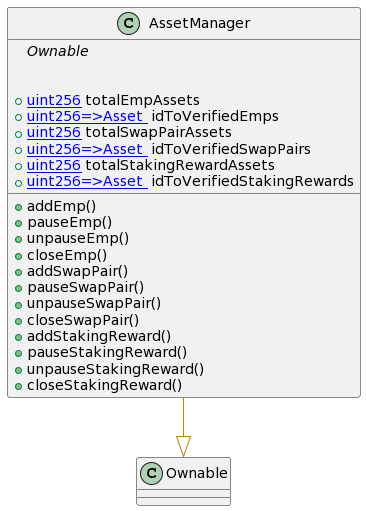

The diagram above was rendered by PlantUML. Its source (embedded in the PNG):
@startuml
' -- generated by: https://marketplace.visualstudio.com/items?itemName=tintinweb.solidity-visual-auditor
'
' -- for auto-render install: https://marketplace.visualstudio.com/items?itemName=jebbs.plantuml
' -- options --



' -- classes --


class AssetManager {
    ' -- inheritance --
	{abstract}Ownable

    ' -- usingFor --

    ' -- vars --
	+[[uint256]] totalEmpAssets
	+[[mapping uint256=>Asset ]] idToVerifiedEmps
	+[[uint256]] totalSwapPairAssets
	+[[mapping uint256=>Asset ]] idToVerifiedSwapPairs
	+[[uint256]] totalStakingRewardAssets
	+[[mapping uint256=>Asset ]] idToVerifiedStakingRewards

    ' -- methods --
	+addEmp()
	+pauseEmp()
	+unpauseEmp()
	+closeEmp()
	+addSwapPair()
	+pauseSwapPair()
	+unpauseSwapPair()
	+closeSwapPair()
	+addStakingReward()
	+pauseStakingReward()
	+unpauseStakingReward()
	+closeStakingReward()

}
' -- inheritance / usingFor --
AssetManager --[#DarkGoldenRod]|> Ownable
@enduml